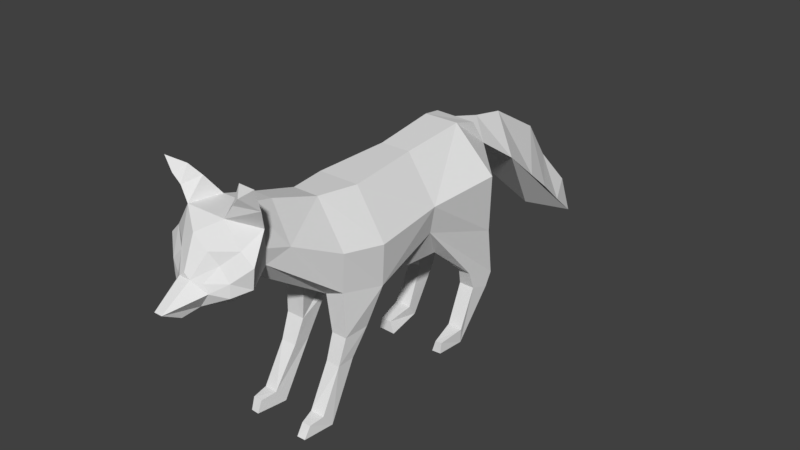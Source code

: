 # Source: lisa.blend  (saved by Blender 2.79.0; exported with 4.5.12 LTS)
import bpy
from mathutils import Matrix  # noqa: F401  (used for matrix-valued properties, if any)

bpy.ops.wm.read_factory_settings(use_empty=True)
scene = bpy.context.scene
scene.name = 'Scene'

# ---- collections
col_collection_1 = bpy.data.collections.new('Collection 1'); scene.collection.children.link(col_collection_1)

# ---- materials (node trees are filled in below, after node groups)
mat_x = bpy.data.materials.new('Материал')
mat_x.alpha_threshold = 0.0
mat_x.use_transparent_shadow = False
mat_x.roughness = 0.5

# ---- material node trees

# ---- world
world_world = bpy.data.worlds.new('World'); scene.world = world_world
world_world.color = (0.05088, 0.05088, 0.05088)
world_world.use_sun_shadow = False
world_world.sun_shadow_jitter_overblur = 0.0
world_world.cycles.sampling_method = 'MANUAL'

# ---- meshes
me_cube_001 = bpy.data.meshes.new('Cube.001')
me_cube_001.from_pydata([(0.5742, -0.4037, 1.51), (0.4605, -0.9624, 1.614), (0.3359, -2.007, 2.39), (0.5077, -2.151, 2.93), (0.5099, 0.5678, 1.797), (0.5669, -2.405, 2.35), (0.4749, -2.458, 2.784), (0.4275, -2.608, 2.283), (0.2914, -2.594, 2.611), (0.1913, -2.745, 2.431), (0.2871, -0.411, 1.403), (0.2871, -0.5, 2.772), (0.1826, -0.955, 1.504), (0.1826, -1.039, 2.792), (0.1377, -1.684, 2.992), (0.1377, -2.035, 2.219), (0.1803, -2.066, 3.092), (0.209, 0.5131, 2.821), (0.3329, 0.8884, 1.333), (0.2448, 1.41, 2.921), (0.3468, 1.654, 1.429), (0.2871, 1.702, 2.85), (0.2871, 1.944, 2.492), (0.2779, -2.442, 2.129), (0.2779, -2.469, 3.093), (0.1945, -2.653, 2.77), (0.1017, -2.726, 2.125), (0.0796, -2.819, 2.471), (0.05883, -2.95, 2.075), (0.05705, -3.194, 2.211), (0.6467, -0.4555, 2.103), (0.5099, -0.9877, 2.154), (0.36, -1.656, 2.471), (0.36, -2.017, 2.599), (0.5999, 0.5353, 2.193), (0.7329, 1.53, 2.287), (0.6321, -2.432, 2.637), (0.4378, -2.601, 2.456), (0.2479, -2.735, 2.326), (0.4705, -0.5757, 0.9966), (0.4655, -0.944, 0.997), (0.2565, -0.5663, 0.9997), (0.2397, -0.9339, 0.9887), (0.4571, -0.8219, 0.6668), (0.4681, -1.08, 0.6689), (0.2679, -0.8196, 0.6734), (0.2618, -1.067, 0.6642), (0.5025, -1.255, -0.0442), (0.4845, -1.384, 0.1321), (0.2707, -1.26, -0.04971), (0.2941, -1.395, 0.1372), (0.4579, -1.584, 0.1015), (0.3335, -1.584, 0.09876), (0.4557, -1.679, -0.04572), (0.3415, -1.686, -0.04266), (0.6286, 1.651, 1.439), (0.5403, 1.374, 0.8847), (0.5645, 1.828, 0.7282), (0.3675, 1.378, 0.8887), (0.3591, 1.829, 0.7224), (0.5512, 1.454, 0.6361), (0.5561, 1.736, 0.5386), (0.3345, 1.456, 0.6385), (0.3394, 1.737, 0.535), (0.5589, 1.202, 0.1113), (0.3482, 1.205, 0.1121), (0.5357, 1.225, -0.1059), (0.2988, 1.224, -0.121), (0.4959, 0.8596, 0.03744), (0.4884, 0.8486, -0.121), (0.3985, 0.8585, 0.03243), (0.3559, 0.8452, -0.1265), (0.1056, 4.285, 1.1), (0.4005, 2.448, 2.142), (0.3311, 3.084, 1.641), (0.287, 3.524, 1.293), (0.1965, 4.031, 0.8805), (0.123, 4.503, 0.5079), (0.6143, -2.277, 3.208), (0.2777, -2.24, 3.337), (0.3903, -2.448, 3.266), (0.6712, -2.4, 3.508), (0.3857, -2.339, 3.472), (0.4897, -2.464, 3.376), (-0.5742, -0.4037, 1.51), (-0.4605, -0.9624, 1.614), (-0.3359, -2.007, 2.39), (-0.5077, -2.151, 2.93), (-0.4576, 0.5678, 1.797), (-0.5776, 0.8324, 1.674), (0.0, 1.703, 2.859), (-0.7754, 1.558, 1.819), (-0.5669, -2.405, 2.35), (-0.4749, -2.458, 2.784), (-0.4275, -2.608, 2.283), (-0.2914, -2.594, 2.611), (0.0, -2.657, 2.927), (-0.1913, -2.745, 2.431), (0.0, -2.819, 2.53), (-0.2871, -0.411, 1.403), (-0.2871, -0.5, 2.772), (-0.1826, -0.955, 1.504), (-0.1826, -1.039, 2.792), (-0.1377, -1.684, 2.992), (-0.1377, -2.035, 2.219), (-0.1803, -2.066, 3.092), (-0.3329, 0.8884, 1.333), (-0.209, 0.5131, 2.821), (-0.2448, 1.41, 2.921), (-0.3468, 1.654, 1.429), (-0.2871, 1.944, 2.492), (-0.2779, -2.442, 2.129), (-0.2779, -2.469, 3.093), (-0.1945, -2.653, 2.77), (-0.1017, -2.726, 2.125), (-0.0796, -2.819, 2.471), (-0.05883, -2.95, 2.075), (-0.05705, -3.194, 2.211), (-0.6467, -0.4555, 2.103), (-0.5099, -0.9877, 2.154), (-0.5134, 0.5353, 2.193), (-0.8216, 1.272, 2.292), (-0.6321, -2.432, 2.637), (-0.4378, -2.601, 2.456), (-0.2479, -2.735, 2.326), (-0.4971, -0.5327, 1.185), (-0.2387, -0.5323, 1.186), (-0.486, -0.944, 0.997), (-0.2397, -0.9339, 0.9887), (-0.4571, -0.8219, 0.6668), (-0.4681, -1.08, 0.6689), (-0.2679, -0.8196, 0.6734), (-0.2618, -1.067, 0.6642), (-0.5025, -1.255, -0.0442), (-0.4845, -1.384, 0.1321), (-0.2707, -1.26, -0.04971), (-0.2941, -1.395, 0.1372), (-0.4579, -1.605, 0.1121), (-0.3335, -1.605, 0.1095), (-0.4557, -1.658, -0.0554), (-0.3415, -1.665, -0.05426), (-0.5623, 0.882, 1.326), (-0.5763, 1.651, 1.439), (-0.5744, 1.374, 0.8847), (-0.5487, 1.828, 0.7282), (-0.3661, 1.378, 0.8887), (-0.3748, 1.829, 0.7224), (-0.5388, 1.454, 0.6361), (-0.5437, 1.736, 0.5386), (-0.3582, 1.456, 0.6385), (-0.3631, 1.737, 0.535), (-0.5636, 1.202, 0.1113), (-0.3325, 1.205, 0.1121), (-0.3339, 1.323, -0.04905), (-0.5802, 1.225, -0.1059), (-0.5208, 0.8436, 0.03749), (-0.5415, 0.8338, -0.121), (-0.3737, 0.8425, 0.03247), (-0.3028, 0.8305, -0.1266), (0.0, 2.169, 2.734), (0.0, 2.67, 2.644), (0.0, 3.487, 2.17), (0.0, 3.871, 1.61), (0.0, 3.469, 0.9878), (-0.1056, 4.285, 1.1), (-0.2871, 1.704, 2.867), (-0.4508, 2.362, 2.169), (-0.4234, 3.151, 1.473), (-0.3335, 3.59, 1.146), (-0.2305, 4.106, 0.7698), (-0.1732, 4.417, 0.5554), (-0.6143, -2.277, 3.208), (-0.2777, -2.24, 3.337), (-0.3903, -2.448, 3.266), (-0.6712, -2.4, 3.508), (-0.3857, -2.339, 3.472), (-0.4897, -2.464, 3.376)], [], [(3, 36, 33), (24, 96, 25), (25, 98, 27), (8, 27, 9), (6, 25, 8), (33, 5, 2), (163, 77, 73), (24, 6, 3), (24, 79, 16), (3, 79, 78), (81, 82, 83), (80, 82, 79), (78, 82, 81), (120, 89, 88), (33, 16, 3), (113, 98, 96), (95, 115, 113), (93, 113, 112), (77, 163, 170), (92, 122, 87, 86), (86, 119, 85), (118, 84, 85, 119), (159, 160, 166, 110), (112, 87, 93), (172, 112, 105), (87, 172, 105), (174, 176, 175), (175, 173, 172), (171, 175, 172), (2, 15, 12, 1), (98, 115, 27), (32, 2, 1, 31), (19, 35, 22, 21), (3, 6, 36), (96, 24, 112), (25, 96, 98), (8, 25, 27), (6, 24, 25), (34, 4, 55, 35), (16, 33, 32, 14), (13, 14, 32, 31), (33, 36, 5), (19, 17, 34, 35), (34, 17, 11, 30), (32, 33, 2), (34, 30, 0, 4), (44, 43, 39, 40), (31, 1, 0, 30), (13, 11, 100, 102), (0, 1, 40, 39), (30, 11, 13, 31), (59, 20, 55, 57), (166, 170, 163), (166, 163, 73), (164, 162, 72), (76, 72, 162, 75), (75, 162, 161, 74), (73, 160, 159, 22), (74, 161, 160, 73), (90, 21, 22, 159), (55, 20, 22, 35), (24, 80, 79), (3, 16, 79), (80, 83, 82), (78, 79, 82), (101, 104, 86, 85), (14, 13, 102, 103), (24, 16, 105, 112), (16, 14, 103, 105), (108, 165, 121), (120, 121, 91, 89), (122, 93, 87), (112, 113, 96), (113, 115, 98), (95, 97, 115), (93, 95, 113), (108, 107, 17, 19), (11, 17, 107, 100), (105, 103, 86), (118, 100, 107, 120), (105, 86, 87), (121, 120, 107, 108), (86, 103, 102, 119), (118, 120, 88, 84), (84, 125, 127, 85), (118, 119, 102, 100), (142, 141, 89, 91), (146, 144, 142, 109), (142, 144, 143, 141), (165, 108, 19, 21, 90), (166, 73, 22, 110), (168, 162, 164, 169), (162, 168, 167, 161), (167, 166, 160, 161), (90, 159, 110, 165), (109, 142, 91, 110), (165, 110, 91, 121), (172, 173, 112), (87, 171, 172), (175, 176, 173), (171, 174, 175), (50, 51, 48), (51, 54, 53), (137, 136, 134), (164, 170, 169), (50, 52, 51), (51, 52, 54), (52, 50, 49, 54), (51, 53, 47, 48), (66, 64, 68, 69), (71, 70, 65, 67), (70, 68, 64, 65), (70, 71, 69, 68), (72, 76, 77), (137, 138, 136), (138, 137, 139, 140), (137, 134, 133, 139), (138, 140, 135, 136), (156, 155, 151, 154), (152, 151, 155, 157), (158, 157, 155, 156), (170, 164, 72, 77), (6, 37, 36), (2, 23, 15), (37, 9, 38), (24, 78, 80), (5, 37, 7), (40, 46, 44), (39, 45, 41), (57, 55, 4, 56), (59, 61, 63), (56, 62, 60), (60, 65, 64), (78, 83, 80), (123, 93, 122), (111, 86, 104), (111, 94, 92), (123, 97, 95), (112, 171, 87), (94, 124, 123), (92, 123, 122), (99, 125, 84), (127, 132, 128), (146, 148, 144), (143, 149, 145), (147, 152, 149), (176, 171, 173), (6, 8, 37), (2, 5, 23), (23, 5, 7), (37, 8, 9), (27, 29, 38, 9), (18, 4, 10), (24, 3, 78), (0, 10, 4), (29, 28, 26, 38), (7, 37, 38), (5, 36, 37), (40, 42, 46), (41, 10, 0, 39), (39, 43, 45), (49, 45, 43, 47), (50, 48, 44, 46), (47, 43, 44, 48), (46, 42, 41, 45), (46, 45, 49, 50), (42, 12, 10, 41), (59, 58, 18, 20), (67, 65, 62, 63), (61, 57, 56, 60), (63, 62, 58, 59), (59, 57, 61), (56, 58, 62), (60, 62, 65), (67, 63, 61, 66), (66, 61, 60, 64), (78, 81, 83), (123, 95, 93), (111, 92, 86), (117, 29, 27, 115), (123, 124, 97), (7, 38, 26, 23), (115, 97, 124, 117), (89, 106, 88), (112, 173, 171), (101, 12, 15, 104), (106, 99, 84, 88), (116, 117, 124, 114), (116, 28, 29, 117), (114, 124, 94, 111), (92, 94, 123), (99, 126, 125), (127, 130, 132), (126, 131, 129, 125), (131, 135, 133, 129), (136, 132, 130, 134), (134, 130, 129, 133), (130, 127, 125, 129), (136, 135, 131, 132), (99, 101, 128, 126), (132, 131, 126, 128), (89, 141, 106), (106, 141, 143, 145), (146, 109, 106, 145), (148, 150, 153, 154), (157, 158, 153, 152), (144, 148, 147, 143), (150, 146, 145, 149), (146, 150, 148), (143, 147, 149), (147, 151, 152), (152, 153, 150, 149), (151, 147, 148, 154), (110, 22, 20, 109), (176, 174, 171), (128, 101, 85, 127), (42, 40, 1, 12), (18, 56, 4), (56, 18, 58)])
_uv = me_cube_001.uv_layers.new(name='UVКарта')
_uv.uv.foreach_set('vector', [0.2721, 0.2711, 0.2811, 0.2102, 0.344, 0.2847, 0.2268, 0.251, 0.2012, 0.2075, 0.2268, 0.1916, 0.2268, 0.1916, 0.2067, 0.1346, 0.2182, 0.1253, 0.2475, 0.1774, 0.2182, 0.1253, 0.2391, 0.1292, 0.2602, 0.2197, 0.2268, 0.1916, 0.2475, 0.1774, 0.344, 0.2847, 0.3019, 0.1768, 0.3701, 0.2318, 0.7119, 0.2879, 0.9608, 0.2863, 0.4442, 0.2863, 0.2268, 0.251, 0.2602, 0.2197, 0.2721, 0.2711, 0.2268, 0.251, 0.2385, 0.2764, 0.2281, 0.3571, 0.2721, 0.2711, 0.2385, 0.2764, 0.2417, 0.2714, 0.2399, 0.2721, 0.2397, 0.2724, 0.2398, 0.2719, 0.2387, 0.2705, 0.2397, 0.2724, 0.2385, 0.2764, 0.2417, 0.2714, 0.2397, 0.2724, 0.2399, 0.2721, 0.1662, 0.8349, 0.1811, 0.9001, 0.1522, 0.8763, 0.344, 0.2847, 0.2281, 0.3571, 0.2721, 0.2711, 0.1796, 0.1845, 0.2067, 0.1346, 0.2012, 0.2075, 0.1623, 0.1662, 0.1965, 0.1231, 0.1796, 0.1845, 0.1456, 0.2012, 0.1796, 0.1845, 0.1697, 0.2373, 0.9608, 0.2863, 0.7119, 0.2879, 0.8884, 0.2843, 0.1132, 0.1555, 0.1285, 0.1886, 0.1297, 0.2417, 0.04799, 0.2054, 0.1039, 0.7273, 0.08761, 0.7527, 0.03139, 0.7443, 0.09445, 0.7888, 0.04131, 0.8224, 0.03139, 0.7443, 0.08761, 0.7527, 0.4262, 0.2624, 0.46, 0.2558, 0.4572, 0.2524, 0.4208, 0.2629, 0.1697, 0.2373, 0.1297, 0.2417, 0.1456, 0.2012, 0.1568, 0.2551, 0.1697, 0.2373, 0.1546, 0.3286, 0.1297, 0.2417, 0.1568, 0.2551, 0.1546, 0.3286, 0.1562, 0.2511, 0.1563, 0.251, 0.1563, 0.2514, 0.1563, 0.2514, 0.1574, 0.2501, 0.1568, 0.2551, 0.1547, 0.2501, 0.1563, 0.2514, 0.1568, 0.2551, 0.1052, 0.7237, 0.1038, 0.7244, 0.04048, 0.6784, 0.0646, 0.6591, 0.2067, 0.1346, 0.1965, 0.1231, 0.2182, 0.1253, 0.1079, 0.7213, 0.1052, 0.7237, 0.0646, 0.6591, 0.1116, 0.6975, 0.245, 0.7849, 0.2808, 0.7661, 0.2704, 0.7965, 0.2538, 0.794, 0.2721, 0.2711, 0.2602, 0.2197, 0.2811, 0.2102, 0.2012, 0.2075, 0.2268, 0.251, 0.1697, 0.2373, 0.2268, 0.1916, 0.2012, 0.2075, 0.2067, 0.1346, 0.2475, 0.1774, 0.2268, 0.1916, 0.2182, 0.1253, 0.2602, 0.2197, 0.2268, 0.251, 0.2268, 0.1916, 0.231, 0.703, 0.2596, 0.6614, 0.3664, 0.774, 0.2808, 0.7661, 0.107, 0.7259, 0.1062, 0.7243, 0.1079, 0.7213, 0.1088, 0.7262, 0.1214, 0.7285, 0.1088, 0.7262, 0.1079, 0.7213, 0.1116, 0.6975, 0.344, 0.2847, 0.2811, 0.2102, 0.3019, 0.1768, 0.245, 0.7849, 0.2, 0.7582, 0.231, 0.703, 0.2808, 0.7661, 0.231, 0.703, 0.2, 0.7582, 0.1444, 0.7297, 0.1456, 0.6779, 0.1079, 0.7213, 0.1062, 0.7243, 0.1052, 0.7237, 0.231, 0.703, 0.1456, 0.6779, 0.1344, 0.6117, 0.2596, 0.6614, 0.761, 0.5911, 0.7542, 0.6198, 0.7279, 0.6427, 0.7281, 0.599, 0.1116, 0.6975, 0.0646, 0.6591, 0.1344, 0.6117, 0.1456, 0.6779, 0.1214, 0.7285, 0.1444, 0.7297, 0.1309, 0.7568, 0.116, 0.7389, 0.6884, 0.6699, 0.6752, 0.6082, 0.7281, 0.599, 0.7279, 0.6427, 0.1456, 0.6779, 0.1444, 0.7297, 0.1214, 0.7285, 0.1116, 0.6975, 0.7979, 0.7009, 0.7509, 0.7301, 0.7422, 0.705, 0.7917, 0.6822, 0.4572, 0.2524, 0.8884, 0.2843, 0.7119, 0.2879, 0.4572, 0.2524, 0.7119, 0.2879, 0.4442, 0.2863, 0.7826, 0.2047, 0.6494, 0.1709, 0.7955, 0.159, 0.8248, 0.05289, 0.7955, 0.159, 0.6494, 0.1709, 0.635, 0.01683, 0.635, 0.01683, 0.6494, 0.1709, 0.5541, 0.1982, 0.5105, 0.09764, 0.4442, 0.2863, 0.46, 0.2558, 0.4262, 0.2624, 0.4069, 0.2645, 0.5105, 0.09764, 0.5541, 0.1982, 0.46, 0.2558, 0.4442, 0.2863, 0.395, 0.2698, 0.3338, 0.2614, 0.4069, 0.2645, 0.4262, 0.2624, 0.3664, 0.774, 0.3664, 0.8102, 0.2704, 0.7965, 0.2808, 0.7661, 0.2268, 0.251, 0.2387, 0.2705, 0.2385, 0.2764, 0.2721, 0.2711, 0.2281, 0.3571, 0.2385, 0.2764, 0.2387, 0.2705, 0.2398, 0.2719, 0.2397, 0.2724, 0.2417, 0.2714, 0.2385, 0.2764, 0.2397, 0.2724, 0.0282, 0.7149, 0.1032, 0.7259, 0.1039, 0.7273, 0.03139, 0.7443, 0.1088, 0.7262, 0.1214, 0.7285, 0.116, 0.7389, 0.1079, 0.7278, 0.2268, 0.251, 0.2281, 0.3571, 0.1546, 0.3286, 0.1697, 0.2373, 0.107, 0.7259, 0.1088, 0.7262, 0.1079, 0.7278, 0.1066, 0.7265, 0.2332, 0.8037, 0.2432, 0.8096, 0.224, 0.843, 0.1662, 0.8349, 0.224, 0.843, 0.2517, 0.8696, 0.1811, 0.9001, 0.1285, 0.1886, 0.1456, 0.2012, 0.1297, 0.2417, 0.1697, 0.2373, 0.1796, 0.1845, 0.2012, 0.2075, 0.1796, 0.1845, 0.1965, 0.1231, 0.2067, 0.1346, 0.1623, 0.1662, 0.1758, 0.1223, 0.1965, 0.1231, 0.1456, 0.2012, 0.1623, 0.1662, 0.1796, 0.1845, 0.2332, 0.8037, 0.186, 0.7826, 0.2, 0.7582, 0.245, 0.7849, 0.1444, 0.7297, 0.2, 0.7582, 0.186, 0.7826, 0.1309, 0.7568, 0.1066, 0.7265, 0.1079, 0.7278, 0.1039, 0.7273, 0.09445, 0.7888, 0.1309, 0.7568, 0.186, 0.7826, 0.1662, 0.8349, 0.1546, 0.3286, 0.04799, 0.2054, 0.1297, 0.2417, 0.224, 0.843, 0.1662, 0.8349, 0.186, 0.7826, 0.2332, 0.8037, 0.1039, 0.7273, 0.1079, 0.7278, 0.116, 0.7389, 0.08761, 0.7527, 0.09445, 0.7888, 0.1662, 0.8349, 0.1522, 0.8763, 0.04131, 0.8224, 0.4955, 0.6923, 0.5225, 0.6863, 0.557, 0.7107, 0.5122, 0.7491, 0.09445, 0.7888, 0.08761, 0.7527, 0.116, 0.7389, 0.1309, 0.7568, 0.2911, 0.9079, 0.1902, 0.9433, 0.1811, 0.9001, 0.2517, 0.8696, 0.9056, 0.9032, 0.9149, 0.9137, 0.8861, 0.9713, 0.8739, 0.9573, 0.8051, 0.8488, 0.8485, 0.8136, 0.854, 0.8675, 0.8146, 0.9193, 0.2432, 0.8096, 0.2332, 0.8037, 0.245, 0.7849, 0.2538, 0.794, 0.2484, 0.8015, 0.4572, 0.2524, 0.4442, 0.2863, 0.4069, 0.2645, 0.4208, 0.2629, 0.6778, 0.3104, 0.6494, 0.1709, 0.7826, 0.2047, 0.8041, 0.3029, 0.6494, 0.1709, 0.6778, 0.3104, 0.5911, 0.3009, 0.5541, 0.1982, 0.5911, 0.3009, 0.4572, 0.2524, 0.46, 0.2558, 0.5541, 0.1982, 0.395, 0.2698, 0.4262, 0.2624, 0.4208, 0.2629, 0.3963, 0.2531, 0.3246, 0.8955, 0.2911, 0.9079, 0.2517, 0.8696, 0.2577, 0.819, 0.2432, 0.8096, 0.2577, 0.819, 0.2517, 0.8696, 0.224, 0.843, 0.1568, 0.2551, 0.1574, 0.2501, 0.1697, 0.2373, 0.1297, 0.2417, 0.1547, 0.2501, 0.1568, 0.2551, 0.1563, 0.2514, 0.1563, 0.251, 0.1574, 0.2501, 0.1547, 0.2501, 0.1562, 0.2511, 0.1563, 0.2514, 0.8181, 0.5619, 0.8359, 0.5795, 0.8196, 0.5887, 0.8359, 0.5795, 0.8454, 0.5616, 0.8483, 0.5729, 0.6539, 0.6355, 0.6455, 0.6652, 0.6353, 0.6425, 0.7826, 0.2047, 0.8884, 0.2843, 0.8041, 0.3029, 0.8181, 0.5619, 0.8342, 0.5678, 0.8359, 0.5795, 0.8359, 0.5795, 0.8342, 0.5678, 0.8454, 0.5616, 0.8342, 0.5678, 0.8181, 0.5619, 0.8207, 0.5365, 0.8454, 0.5616, 0.8359, 0.5795, 0.8474, 0.5859, 0.8239, 0.6125, 0.8196, 0.5887, 0.9061, 0.7223, 0.8884, 0.7152, 0.909, 0.6867, 0.9185, 0.6924, 0.9092, 0.6657, 0.9055, 0.6793, 0.8777, 0.69, 0.8834, 0.661, 0.9055, 0.6793, 0.909, 0.6867, 0.8884, 0.7152, 0.8777, 0.69, 0.9055, 0.6793, 0.9092, 0.6657, 0.9165, 0.6749, 0.909, 0.6867, 0.7955, 0.159, 0.8248, 0.05289, 0.9608, 0.2863, 0.6539, 0.6355, 0.6568, 0.6464, 0.6455, 0.6652, 0.6568, 0.6464, 0.6539, 0.6355, 0.667, 0.6336, 0.668, 0.6453, 0.6539, 0.6355, 0.6353, 0.6425, 0.6283, 0.6198, 0.6567, 0.6196, 0.6568, 0.6464, 0.668, 0.6453, 0.6588, 0.6835, 0.6455, 0.6652, 0.951, 0.7449, 0.9522, 0.7609, 0.9226, 0.7793, 0.923, 0.7525, 0.938, 0.8053, 0.9226, 0.7793, 0.9522, 0.7609, 0.9564, 0.7726, 0.9676, 0.7767, 0.9564, 0.7726, 0.9522, 0.7609, 0.9627, 0.7538, 0.8884, 0.2843, 0.7826, 0.2047, 0.7955, 0.159, 0.9608, 0.2863, 0.2602, 0.2197, 0.2714, 0.1644, 0.2811, 0.2102, 0.3701, 0.2318, 0.3221, 0.0989, 0.3998, 0.1674, 0.2714, 0.1644, 0.2391, 0.1292, 0.2553, 0.1127, 0.2268, 0.251, 0.2417, 0.2714, 0.2387, 0.2705, 0.3019, 0.1768, 0.2714, 0.1644, 0.2847, 0.1402, 0.7281, 0.599, 0.7587, 0.5658, 0.761, 0.5911, 0.7189, 0.507, 0.7472, 0.5395, 0.7149, 0.5289, 0.8438, 0.8048, 0.8036, 0.8502, 0.7258, 0.85, 0.8088, 0.7775, 0.7979, 0.7009, 0.8066, 0.6745, 0.8129, 0.6973, 0.8088, 0.7775, 0.8213, 0.7335, 0.8325, 0.7618, 0.8325, 0.7618, 0.8777, 0.69, 0.8884, 0.7152, 0.2417, 0.2714, 0.2398, 0.2719, 0.2387, 0.2705, 0.1418, 0.1492, 0.1456, 0.2012, 0.1285, 0.1886, 0.09854, 0.07937, 0.04799, 0.2054, 0.02107, 0.1412, 0.09854, 0.07937, 0.1316, 0.1244, 0.1132, 0.1555, 0.1418, 0.1492, 0.1758, 0.1223, 0.1623, 0.1662, 0.1697, 0.2373, 0.1547, 0.2501, 0.1297, 0.2417, 0.1316, 0.1244, 0.162, 0.1031, 0.1418, 0.1492, 0.1132, 0.1555, 0.1418, 0.1492, 0.1285, 0.1886, 0.5559, 0.8149, 0.5807, 0.8099, 0.5674, 0.8433, 0.557, 0.7107, 0.5962, 0.7122, 0.5682, 0.7382, 0.9056, 0.9032, 0.9234, 0.8967, 0.9149, 0.9137, 0.854, 0.8675, 0.8889, 0.8627, 0.867, 0.8866, 0.8743, 0.8437, 0.938, 0.8053, 0.8889, 0.8627, 0.1563, 0.251, 0.1547, 0.2501, 0.1574, 0.2501, 0.2602, 0.2197, 0.2475, 0.1774, 0.2714, 0.1644, 0.3701, 0.2318, 0.3019, 0.1768, 0.3221, 0.0989, 0.3221, 0.0989, 0.3019, 0.1768, 0.2847, 0.1402, 0.2714, 0.1644, 0.2475, 0.1774, 0.2391, 0.1292, 0.2182, 0.1253, 0.213, 0.07469, 0.2553, 0.1127, 0.2391, 0.1292, 0.3165, 0.6072, 0.2596, 0.6614, 0.147, 0.573, 0.2268, 0.251, 0.2721, 0.2711, 0.2417, 0.2714, 0.1344, 0.6117, 0.147, 0.573, 0.2596, 0.6614, 0.213, 0.07469, 0.2242, 0.02908, 0.2634, 0.05153, 0.2553, 0.1127, 0.2847, 0.1402, 0.2714, 0.1644, 0.2553, 0.1127, 0.3019, 0.1768, 0.2811, 0.2102, 0.2714, 0.1644, 0.7281, 0.599, 0.7248, 0.5699, 0.7587, 0.5658, 0.7149, 0.5289, 0.683, 0.5162, 0.68, 0.4838, 0.7189, 0.507, 0.7189, 0.507, 0.7495, 0.5175, 0.7472, 0.5395, 0.8207, 0.5365, 0.7472, 0.5395, 0.7495, 0.5175, 0.8196, 0.5094, 0.8181, 0.5619, 0.8196, 0.5887, 0.761, 0.5911, 0.7587, 0.5658, 0.8239, 0.6125, 0.7542, 0.6198, 0.761, 0.5911, 0.8196, 0.5887, 0.7587, 0.5658, 0.7248, 0.5699, 0.7149, 0.5289, 0.7472, 0.5395, 0.7587, 0.5658, 0.7472, 0.5395, 0.8207, 0.5365, 0.8181, 0.5619, 0.7248, 0.5699, 0.6801, 0.5775, 0.683, 0.5162, 0.7149, 0.5289, 0.7979, 0.7009, 0.8, 0.7587, 0.752, 0.8028, 0.7509, 0.7301, 0.8834, 0.661, 0.8777, 0.69, 0.8213, 0.7335, 0.8129, 0.6973, 0.8508, 0.7891, 0.8438, 0.8048, 0.8088, 0.7775, 0.8325, 0.7618, 0.8129, 0.6973, 0.8213, 0.7335, 0.8, 0.7587, 0.7979, 0.7009, 0.7979, 0.7009, 0.7917, 0.6822, 0.8066, 0.6745, 0.8088, 0.7775, 0.8, 0.7587, 0.8213, 0.7335, 0.8325, 0.7618, 0.8213, 0.7335, 0.8777, 0.69, 0.8834, 0.661, 0.8129, 0.6973, 0.8066, 0.6745, 0.8733, 0.6345, 0.9061, 0.7223, 0.8508, 0.7891, 0.8325, 0.7618, 0.8884, 0.7152, 0.2417, 0.2714, 0.2399, 0.2721, 0.2398, 0.2719, 0.1418, 0.1492, 0.1623, 0.1662, 0.1456, 0.2012, 0.09854, 0.07937, 0.1132, 0.1555, 0.04799, 0.2054, 0.2069, 0.07256, 0.213, 0.07469, 0.2182, 0.1253, 0.1965, 0.1231, 0.1418, 0.1492, 0.162, 0.1031, 0.1758, 0.1223, 0.2847, 0.1402, 0.2553, 0.1127, 0.2634, 0.05153, 0.3221, 0.0989, 0.1965, 0.1231, 0.1758, 0.1223, 0.162, 0.1031, 0.2069, 0.07256, 0.1811, 0.9001, 0.1605, 0.9491, 0.1522, 0.8763, 0.1697, 0.2373, 0.1574, 0.2501, 0.1547, 0.2501, 0.0282, 0.7149, 0.04048, 0.6784, 0.1038, 0.7244, 0.1032, 0.7259, 0.1605, 0.9491, 0.02454, 0.8553, 0.04131, 0.8224, 0.1522, 0.8763, 0.1995, 0.02908, 0.2069, 0.07256, 0.162, 0.1031, 0.1598, 0.04326, 0.1995, 0.02908, 0.2242, 0.02908, 0.213, 0.07469, 0.2069, 0.07256, 0.1598, 0.04326, 0.162, 0.1031, 0.1316, 0.1244, 0.09854, 0.07937, 0.1132, 0.1555, 0.1316, 0.1244, 0.1418, 0.1492, 0.5559, 0.8149, 0.5655, 0.7918, 0.5807, 0.8099, 0.557, 0.7107, 0.5868, 0.6903, 0.5962, 0.7122, 0.5655, 0.7918, 0.5987, 0.7423, 0.61, 0.7584, 0.5807, 0.8099, 0.5987, 0.7423, 0.6588, 0.6835, 0.6697, 0.7062, 0.61, 0.7584, 0.6455, 0.6652, 0.5962, 0.7122, 0.5868, 0.6903, 0.6353, 0.6425, 0.6353, 0.6425, 0.5868, 0.6903, 0.5689, 0.6727, 0.6283, 0.6198, 0.5868, 0.6903, 0.557, 0.7107, 0.5225, 0.6863, 0.5689, 0.6727, 0.6455, 0.6652, 0.6588, 0.6835, 0.5987, 0.7423, 0.5962, 0.7122, 0.5559, 0.8149, 0.5295, 0.7696, 0.5682, 0.7382, 0.5655, 0.7918, 0.5962, 0.7122, 0.5987, 0.7423, 0.5655, 0.7918, 0.5682, 0.7382, 0.1811, 0.9001, 0.1902, 0.9433, 0.1605, 0.9491, 0.8246, 0.9363, 0.8146, 0.9193, 0.854, 0.8675, 0.867, 0.8866, 0.9056, 0.9032, 0.8739, 0.9573, 0.8246, 0.9363, 0.867, 0.8866, 0.9234, 0.8967, 0.9123, 0.8851, 0.9508, 0.8209, 0.9715, 0.8316, 0.9564, 0.7726, 0.9676, 0.7767, 0.9508, 0.8209, 0.938, 0.8053, 0.8485, 0.8136, 0.8609, 0.8098, 0.8743, 0.8437, 0.854, 0.8675, 0.9123, 0.8851, 0.9056, 0.9032, 0.867, 0.8866, 0.8889, 0.8627, 0.9056, 0.9032, 0.9123, 0.8851, 0.9234, 0.8967, 0.854, 0.8675, 0.8743, 0.8437, 0.8889, 0.8627, 0.8743, 0.8437, 0.9226, 0.7793, 0.938, 0.8053, 0.938, 0.8053, 0.9508, 0.8209, 0.9123, 0.8851, 0.8889, 0.8627, 0.9226, 0.7793, 0.8743, 0.8437, 0.8609, 0.8098, 0.923, 0.7525, 0.2577, 0.819, 0.2704, 0.7965, 0.3664, 0.8102, 0.3246, 0.8955, 0.1563, 0.251, 0.1562, 0.2511, 0.1547, 0.2501, 0.5682, 0.7382, 0.5295, 0.7696, 0.5122, 0.7491, 0.557, 0.7107, 0.7248, 0.5699, 0.7281, 0.599, 0.6752, 0.6082, 0.6801, 0.5775, 0.752, 0.8028, 0.8088, 0.7775, 0.7258, 0.85, 0.8088, 0.7775, 0.752, 0.8028, 0.8, 0.7587])
me_cube_001.materials.append(mat_x)
me_cube_001.use_remesh_preserve_volume = False
me_cube_001.use_remesh_preserve_attributes = False
me_cube_001.use_mirror_vertex_groups = False
me_cube_001.update()
arm_x = bpy.data.armatures.new('Скелет')  # bones are not reproduced

# ---- objects
ob_x = bpy.data.objects.new('Скелет', arm_x)
ob_cube = bpy.data.objects.new('Cube', me_cube_001)

# ---- transforms, parenting, visibility, modifiers, constraints
ob_x.location = (0.008083, 0.8178, 2.521)
ob_x.rotation_euler = (1.678, -0.0, 0.0)
ob_x.lineart.crease_threshold = 0.0
ob_cube.parent = ob_x
ob_cube.matrix_parent_inverse = Matrix(((1.0, -2.91e-11, 0.0, -0.008083), (0.0, -0.1073, 0.9942, -2.419), (0.0, -0.9942, -0.1073, 1.084), (0.0, 0.0, 0.0, 1.0)))
ob_cube.location = (-4.187e-16, 0.007874, 0.111)
ob_cube.lineart.crease_threshold = 0.0
_vg = ob_cube.vertex_groups.new(name='Main')
_vg.add([0, 1, 2, 4, 10, 11, 12, 13, 14, 15, 17, 18, 19, 20, 21, 22, 30, 31, 32, 34, 35, 55, 84, 85, 86, 88, 89, 90, 91, 99, 100, 101, 102, 103, 104, 106, 107, 108, 109, 110, 118, 119, 120, 121, 141, 142, 165], 1.0, 'REPLACE')
_vg = ob_cube.vertex_groups.new(name='Golova')
_vg.add([2, 3, 5, 6, 7, 8, 9, 14, 15, 16, 23, 24, 25, 26, 27, 28, 29, 32, 33, 36, 37, 38, 78, 79, 80, 81, 82, 83, 86, 87, 92, 93, 94, 95, 96, 97, 98, 103, 104, 105, 111, 112, 113, 114, 115, 116, 117, 122, 123, 124, 171, 172, 173, 174, 175, 176], 1.0, 'REPLACE')
_vg = ob_cube.vertex_groups.new(name='HvostNachalo')
_vg.add([21, 22, 73, 74, 75, 90, 110, 159, 160, 161, 162, 163, 165, 166, 167, 168], 1.0, 'REPLACE')
_vg = ob_cube.vertex_groups.new(name='HvostKonec')
_vg.add([72, 73, 75, 76, 77, 162, 163, 164, 166, 168, 169, 170], 1.0, 'REPLACE')
_vg = ob_cube.vertex_groups.new(name='LZ1')
_vg.add([4, 18, 20, 55, 56, 57, 58, 59, 60, 61, 62, 63], 1.0, 'REPLACE')
_vg = ob_cube.vertex_groups.new(name='PP1')
_vg.add([84, 85, 99, 101, 125, 126, 127, 128, 129, 130, 131, 132], 1.0, 'REPLACE')
_vg = ob_cube.vertex_groups.new(name='PP2')
_vg.add([125, 126, 127, 128, 129, 130, 131, 132, 133, 134, 135, 136, 137, 138, 139, 140], 1.0, 'REPLACE')
_vg = ob_cube.vertex_groups.new(name='LP1')
_vg.add([0, 1, 10, 12, 39, 40, 41, 42, 43, 44, 45, 46], 1.0, 'REPLACE')
_vg = ob_cube.vertex_groups.new(name='LP2')
_vg.add([39, 40, 41, 42, 43, 44, 45, 46, 47, 48, 49, 50, 51, 52, 53, 54], 1.0, 'REPLACE')
_vg = ob_cube.vertex_groups.new(name='PZ1')
_vg.add([106, 109, 141, 142, 143, 144, 145, 146, 147, 148, 149, 150], 1.0, 'REPLACE')
_vg = ob_cube.vertex_groups.new(name='PZ2')
_vg.add([143, 144, 145, 146, 147, 148, 149, 150, 151, 152, 153, 154, 155, 156, 157, 158], 1.0, 'REPLACE')
_vg = ob_cube.vertex_groups.new(name='LZ2')
_vg.add([56, 57, 58, 59, 60, 61, 62, 63, 64, 65, 66, 67, 68, 69, 70, 71], 1.0, 'REPLACE')
_m = ob_cube.modifiers.new('Скелет.001', 'ARMATURE')
_m.object = ob_x

# ---- collection membership
col_collection_1.objects.link(ob_x)
col_collection_1.objects.link(ob_cube)

# ---- scene / render settings (as saved in the file)
scene.frame_start = 1; scene.frame_end = 41; scene.frame_set(303)
scene.render.engine = 'BLENDER_EEVEE_NEXT'
scene.render.resolution_percentage = 50
scene.render.dither_intensity = 0.0
scene.cycles.use_denoising = False
scene.cycles.samples = 128
scene.cycles.sampling_pattern = 'TABULATED_SOBOL'
scene.cycles.use_adaptive_sampling = False
scene.cycles.use_light_tree = False
scene.cycles.blur_glossy = 0.0
scene.cycles.sample_clamp_indirect = 0.0
scene.view_settings.view_transform = 'Standard'
bpy.context.view_layer.update()

# ---- added for rendering (the .blend has no active camera and no usable light): camera, sun
cam_auto = bpy.data.cameras.new('AutoCamera')
cam_auto.lens = 50.0
cam_auto.sensor_width = 36.0
cam_auto.clip_end = 1000.0
ob_auto_camera = bpy.data.objects.new('AutoCamera', cam_auto)
scene.collection.objects.link(ob_auto_camera)
ob_auto_camera.location = (7.96127, -8.94444, 8.20618)
ob_auto_camera.rotation_euler = (1.09748, -7.21219e-08, 0.694738)
scene.camera = ob_auto_camera
light_auto_sun = bpy.data.lights.new('AutoSun', 'SUN')
light_auto_sun.energy = 3.0
light_auto_sun.angle = 0.0523599
ob_auto_sun = bpy.data.objects.new('AutoSun', light_auto_sun)
scene.collection.objects.link(ob_auto_sun)
ob_auto_sun.rotation_euler = (0.872665, 0.174533, 0.523599)
bpy.context.view_layer.update()
